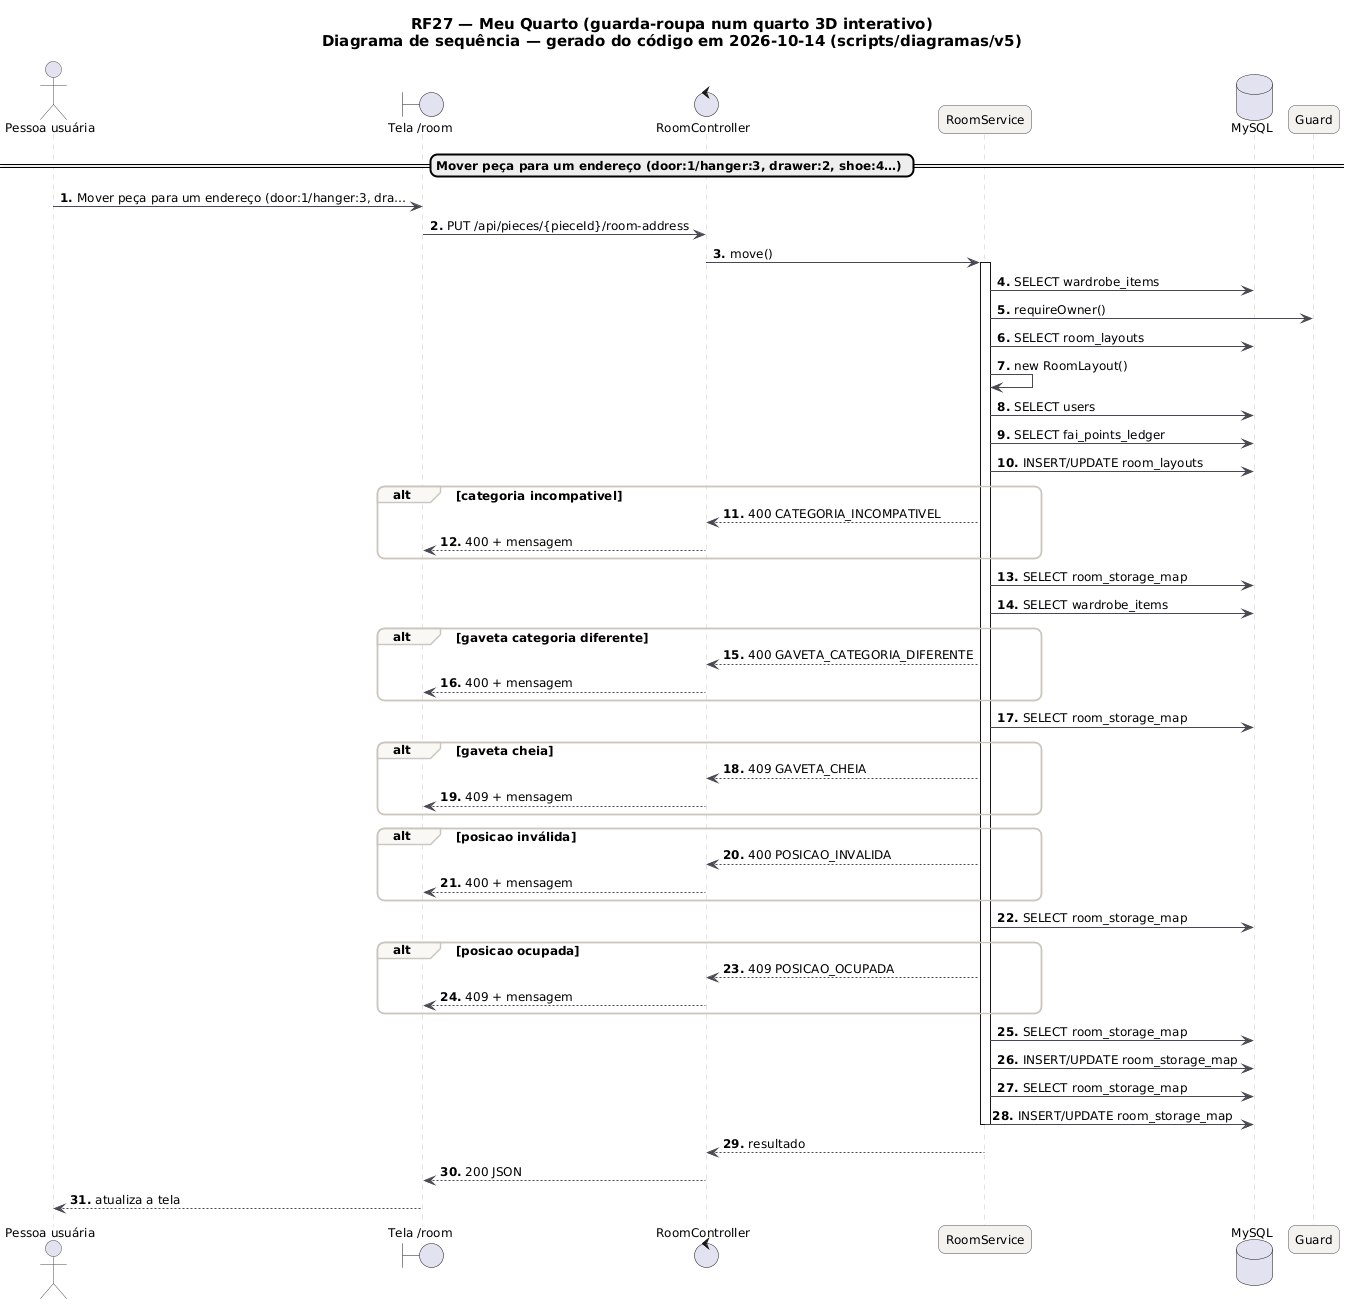

The diagram above was rendered by PlantUML. Its source (embedded in the PNG):
@startuml RF27_Sequencia_Organizar
skinparam backgroundColor #FFFFFF
skinparam shadowing false
skinparam defaultFontName "DejaVu Sans"
skinparam defaultFontSize 12
skinparam titleFontSize 15
skinparam roundcorner 14
skinparam ArrowColor #52606D
skinparam note {
  BackgroundColor #FFFDEB
  BorderColor #D8CE78
  FontColor #554F24
}
skinparam sequence {
  ArrowColor #4A4852
  LifeLineBorderColor #CBC6BE
  ParticipantBackgroundColor #F4F2EF
  ParticipantBorderColor #4A4852
  ActorBorderColor #4A4852
  GroupBorderColor #CBC6BE
  GroupBackgroundColor #FAF8F5
}
autonumber "<b>0."
title RF27 — Meu Quarto (guarda-roupa num quarto 3D interativo)\nDiagrama de sequência — gerado do código em 2026-10-14 (scripts/diagramas/v5)

actor "Pessoa usuária" as U
boundary "Tela /room" as P
control "RoomController" as RoomController
participant "RoomService" as RoomService
database "MySQL" as DB_MySQL
participant "Guard" as Guard
== Mover peça para um endereço (door:1/hanger:3, drawer:2, shoe:4…) ==
U -> P : Mover peça para um endereço (door:1/hanger:3, dra…
P -> RoomController : PUT /api/pieces/{pieceId}/room-address
RoomController -> RoomService : move()
activate RoomService
RoomService -> DB_MySQL : SELECT wardrobe_items
RoomService -> Guard : requireOwner()
RoomService -> DB_MySQL : SELECT room_layouts
RoomService -> RoomService : new RoomLayout()
RoomService -> DB_MySQL : SELECT users
RoomService -> DB_MySQL : SELECT fai_points_ledger
RoomService -> DB_MySQL : INSERT/UPDATE room_layouts
alt categoria incompativel
RoomService --> RoomController : 400 CATEGORIA_INCOMPATIVEL
RoomController --> P : 400 + mensagem
end
RoomService -> DB_MySQL : SELECT room_storage_map
RoomService -> DB_MySQL : SELECT wardrobe_items
alt gaveta categoria diferente
RoomService --> RoomController : 400 GAVETA_CATEGORIA_DIFERENTE
RoomController --> P : 400 + mensagem
end
RoomService -> DB_MySQL : SELECT room_storage_map
alt gaveta cheia
RoomService --> RoomController : 409 GAVETA_CHEIA
RoomController --> P : 409 + mensagem
end
alt posicao inválida
RoomService --> RoomController : 400 POSICAO_INVALIDA
RoomController --> P : 400 + mensagem
end
RoomService -> DB_MySQL : SELECT room_storage_map
alt posicao ocupada
RoomService --> RoomController : 409 POSICAO_OCUPADA
RoomController --> P : 409 + mensagem
end
RoomService -> DB_MySQL : SELECT room_storage_map
RoomService -> DB_MySQL : INSERT/UPDATE room_storage_map
RoomService -> DB_MySQL : SELECT room_storage_map
RoomService -> DB_MySQL : INSERT/UPDATE room_storage_map
deactivate RoomService
RoomService --> RoomController : resultado
RoomController --> P : 200 JSON
P --> U : atualiza a tela
@enduml